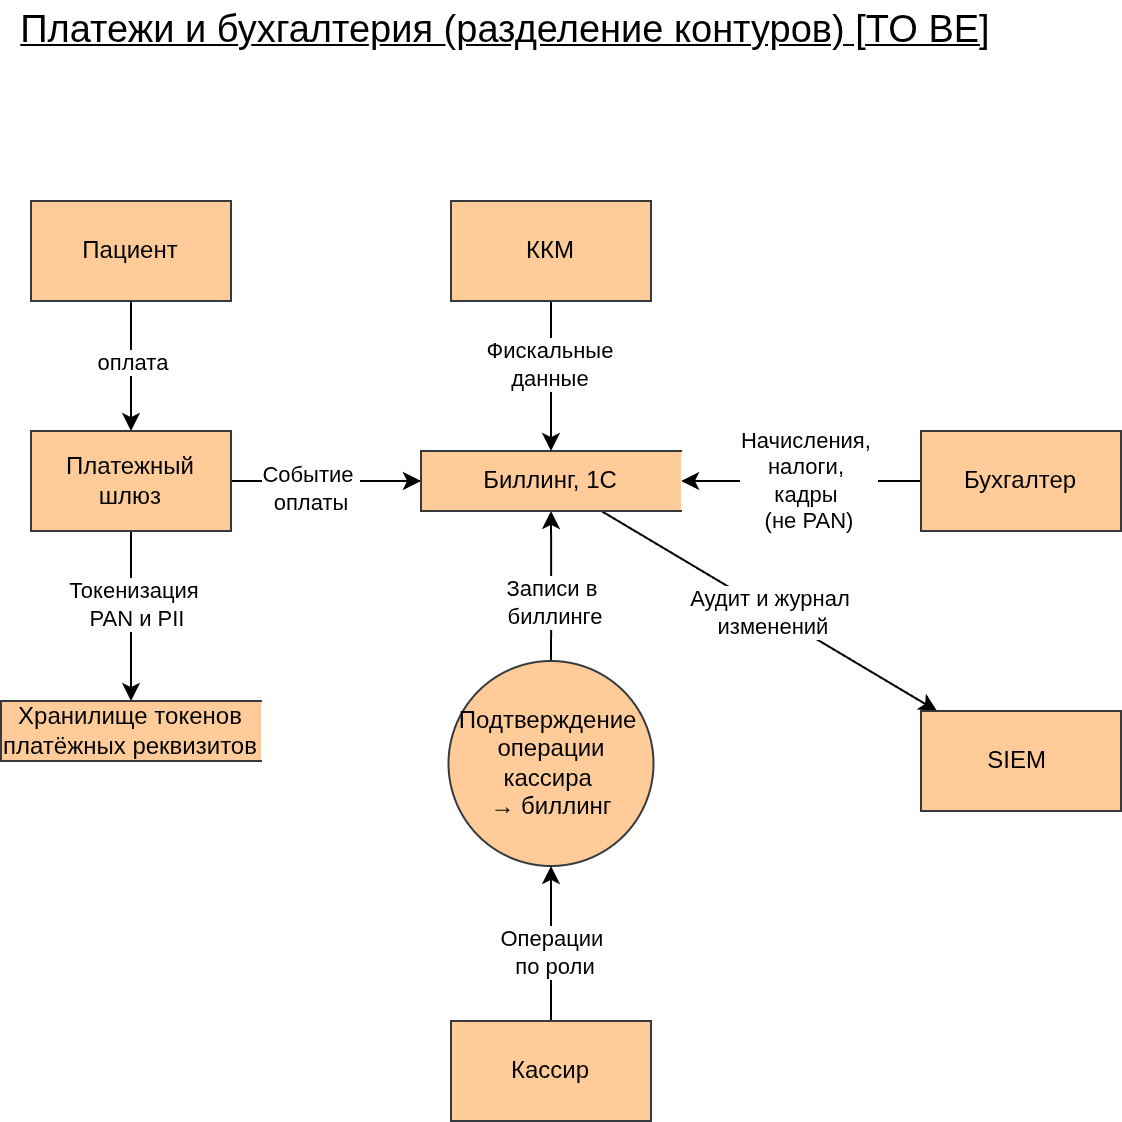

The diagram above was exported from draw.io. Its source (the exported page's mxGraphModel, read from the mxfile embedded in the PNG):
<mxGraphModel dx="1736" dy="1053" grid="1" gridSize="10" guides="1" tooltips="1" connect="1" arrows="1" fold="1" page="1" pageScale="1" pageWidth="850" pageHeight="1100" math="0" shadow="0">
  <root>
    <mxCell id="0" />
    <mxCell id="1" parent="0" />
    <mxCell id="iYkOMCRtNprpVpTu5-J4-33" edge="1" parent="1" source="iYkOMCRtNprpVpTu5-J4-7" style="edgeStyle=orthogonalEdgeStyle;rounded=0;orthogonalLoop=1;jettySize=auto;html=1;" target="iYkOMCRtNprpVpTu5-J4-15" value="">
      <mxGeometry relative="1" as="geometry" />
    </mxCell>
    <mxCell id="iYkOMCRtNprpVpTu5-J4-34" connectable="0" parent="iYkOMCRtNprpVpTu5-J4-33" style="edgeLabel;html=1;align=center;verticalAlign=middle;resizable=0;points=[];" value="Записи в&amp;nbsp;&lt;div&gt;биллинге&lt;/div&gt;" vertex="1">
      <mxGeometry relative="1" x="0.1104" y="-1" as="geometry">
        <mxPoint y="12" as="offset" />
      </mxGeometry>
    </mxCell>
    <mxCell id="iYkOMCRtNprpVpTu5-J4-7" parent="1" style="shape=ellipse;html=1;dashed=0;whiteSpace=wrap;aspect=fixed;perimeter=ellipsePerimeter;fillColor=#ffcc99;strokeColor=#36393d;" value="Подтверждение&amp;nbsp;&lt;div&gt;операции кассира&amp;nbsp;&lt;/div&gt;&lt;div&gt;→ биллинг&lt;/div&gt;" vertex="1">
      <mxGeometry height="102.5" width="102.5" x="353.75" y="500" as="geometry" />
    </mxCell>
    <mxCell id="iYkOMCRtNprpVpTu5-J4-24" edge="1" parent="1" source="iYkOMCRtNprpVpTu5-J4-10" style="edgeStyle=orthogonalEdgeStyle;rounded=0;orthogonalLoop=1;jettySize=auto;html=1;" target="iYkOMCRtNprpVpTu5-J4-13" value="">
      <mxGeometry relative="1" as="geometry" />
    </mxCell>
    <mxCell id="iYkOMCRtNprpVpTu5-J4-25" connectable="0" parent="iYkOMCRtNprpVpTu5-J4-24" style="edgeLabel;html=1;align=center;verticalAlign=middle;resizable=0;points=[];" value="оплата" vertex="1">
      <mxGeometry relative="1" x="-0.0867" as="geometry">
        <mxPoint as="offset" />
      </mxGeometry>
    </mxCell>
    <mxCell id="iYkOMCRtNprpVpTu5-J4-10" parent="1" style="html=1;dashed=0;whiteSpace=wrap;fillColor=#ffcc99;strokeColor=#36393d;" value="Пациент" vertex="1">
      <mxGeometry height="50" width="100" x="145" y="270" as="geometry" />
    </mxCell>
    <mxCell id="iYkOMCRtNprpVpTu5-J4-27" edge="1" parent="1" source="iYkOMCRtNprpVpTu5-J4-13" style="edgeStyle=orthogonalEdgeStyle;rounded=0;orthogonalLoop=1;jettySize=auto;html=1;" target="iYkOMCRtNprpVpTu5-J4-17" value="">
      <mxGeometry relative="1" as="geometry" />
    </mxCell>
    <mxCell id="iYkOMCRtNprpVpTu5-J4-28" connectable="0" parent="iYkOMCRtNprpVpTu5-J4-27" style="edgeLabel;html=1;align=center;verticalAlign=middle;resizable=0;points=[];" value="Токенизация&amp;nbsp;&lt;div&gt;PAN и PII&lt;/div&gt;" vertex="1">
      <mxGeometry relative="1" x="-0.1436" y="2" as="geometry">
        <mxPoint as="offset" />
      </mxGeometry>
    </mxCell>
    <mxCell id="iYkOMCRtNprpVpTu5-J4-29" edge="1" parent="1" source="iYkOMCRtNprpVpTu5-J4-13" style="edgeStyle=orthogonalEdgeStyle;rounded=0;orthogonalLoop=1;jettySize=auto;html=1;" target="iYkOMCRtNprpVpTu5-J4-15" value="">
      <mxGeometry relative="1" as="geometry" />
    </mxCell>
    <mxCell id="iYkOMCRtNprpVpTu5-J4-30" connectable="0" parent="iYkOMCRtNprpVpTu5-J4-29" style="edgeLabel;html=1;align=center;verticalAlign=middle;resizable=0;points=[];" value="Событие&amp;nbsp;&lt;div&gt;оплаты&lt;/div&gt;" vertex="1">
      <mxGeometry relative="1" x="-0.1816" y="-3" as="geometry">
        <mxPoint as="offset" />
      </mxGeometry>
    </mxCell>
    <mxCell id="iYkOMCRtNprpVpTu5-J4-13" parent="1" style="html=1;dashed=0;whiteSpace=wrap;fillColor=#ffcc99;strokeColor=#36393d;" value="Платежный шлюз" vertex="1">
      <mxGeometry height="50" width="100" x="145" y="385" as="geometry" />
    </mxCell>
    <mxCell id="iYkOMCRtNprpVpTu5-J4-14" parent="1" style="text;html=1;whiteSpace=wrap;strokeColor=none;fillColor=none;align=center;verticalAlign=middle;rounded=0;fontSize=19;fontStyle=4" value="&lt;div&gt;Платежи и бухгалтерия (разделение контуров)&lt;span style=&quot;background-color: transparent; color: light-dark(rgb(0, 0, 0), rgb(255, 255, 255));&quot;&gt;&amp;nbsp;[TO BE]&lt;/span&gt;&lt;/div&gt;" vertex="1">
      <mxGeometry height="30" width="495" x="135" y="170" as="geometry" />
    </mxCell>
    <mxCell id="iYkOMCRtNprpVpTu5-J4-39" edge="1" parent="1" source="iYkOMCRtNprpVpTu5-J4-15" style="rounded=0;orthogonalLoop=1;jettySize=auto;html=1;" target="iYkOMCRtNprpVpTu5-J4-20" value="">
      <mxGeometry relative="1" as="geometry" />
    </mxCell>
    <mxCell id="iYkOMCRtNprpVpTu5-J4-40" connectable="0" parent="iYkOMCRtNprpVpTu5-J4-39" style="edgeLabel;html=1;align=center;verticalAlign=middle;resizable=0;points=[];" value="Аудит и журнал&amp;nbsp;&lt;div&gt;изменений&lt;/div&gt;" vertex="1">
      <mxGeometry relative="1" x="0.0155" as="geometry">
        <mxPoint as="offset" />
      </mxGeometry>
    </mxCell>
    <mxCell id="iYkOMCRtNprpVpTu5-J4-15" parent="1" style="html=1;dashed=0;whiteSpace=wrap;shape=partialRectangle;right=0;fillColor=#ffcc99;strokeColor=#36393d;" value="Биллинг, 1С" vertex="1">
      <mxGeometry height="30" width="130" x="340" y="395" as="geometry" />
    </mxCell>
    <mxCell id="iYkOMCRtNprpVpTu5-J4-35" edge="1" parent="1" source="iYkOMCRtNprpVpTu5-J4-16" style="edgeStyle=orthogonalEdgeStyle;rounded=0;orthogonalLoop=1;jettySize=auto;html=1;" target="iYkOMCRtNprpVpTu5-J4-15" value="">
      <mxGeometry relative="1" as="geometry" />
    </mxCell>
    <mxCell id="iYkOMCRtNprpVpTu5-J4-36" connectable="0" parent="iYkOMCRtNprpVpTu5-J4-35" style="edgeLabel;html=1;align=center;verticalAlign=middle;resizable=0;points=[];" value="Фискальные&amp;nbsp;&lt;div&gt;данные&amp;nbsp;&lt;/div&gt;" vertex="1">
      <mxGeometry relative="1" x="-0.2907" as="geometry">
        <mxPoint y="4" as="offset" />
      </mxGeometry>
    </mxCell>
    <mxCell id="iYkOMCRtNprpVpTu5-J4-16" parent="1" style="html=1;dashed=0;whiteSpace=wrap;fillColor=#ffcc99;strokeColor=#36393d;" value="ККМ" vertex="1">
      <mxGeometry height="50" width="100" x="355" y="270" as="geometry" />
    </mxCell>
    <mxCell id="iYkOMCRtNprpVpTu5-J4-17" parent="1" style="html=1;dashed=0;whiteSpace=wrap;shape=partialRectangle;right=0;fillColor=#ffcc99;strokeColor=#36393d;" value="Хранилище токенов платёжных реквизитов" vertex="1">
      <mxGeometry height="30" width="130" x="130" y="520" as="geometry" />
    </mxCell>
    <mxCell id="iYkOMCRtNprpVpTu5-J4-20" parent="1" style="html=1;dashed=0;whiteSpace=wrap;fillColor=#ffcc99;strokeColor=#36393d;" value="SIEM&amp;nbsp;" vertex="1">
      <mxGeometry height="50" width="100" x="590" y="525" as="geometry" />
    </mxCell>
    <mxCell id="iYkOMCRtNprpVpTu5-J4-31" edge="1" parent="1" source="iYkOMCRtNprpVpTu5-J4-21" style="edgeStyle=orthogonalEdgeStyle;rounded=0;orthogonalLoop=1;jettySize=auto;html=1;" target="iYkOMCRtNprpVpTu5-J4-7" value="">
      <mxGeometry relative="1" as="geometry" />
    </mxCell>
    <mxCell id="iYkOMCRtNprpVpTu5-J4-32" connectable="0" parent="iYkOMCRtNprpVpTu5-J4-31" style="edgeLabel;html=1;align=center;verticalAlign=middle;resizable=0;points=[];" value="Операции&amp;nbsp;&lt;div&gt;по роли&lt;/div&gt;" vertex="1">
      <mxGeometry relative="1" x="-0.0988" y="-1" as="geometry">
        <mxPoint as="offset" />
      </mxGeometry>
    </mxCell>
    <mxCell id="iYkOMCRtNprpVpTu5-J4-21" parent="1" style="html=1;dashed=0;whiteSpace=wrap;fillColor=#ffcc99;strokeColor=#36393d;" value="Кассир" vertex="1">
      <mxGeometry height="50" width="100" x="355" y="680" as="geometry" />
    </mxCell>
    <mxCell id="iYkOMCRtNprpVpTu5-J4-37" edge="1" parent="1" source="iYkOMCRtNprpVpTu5-J4-23" style="rounded=0;orthogonalLoop=1;jettySize=auto;html=1;" target="iYkOMCRtNprpVpTu5-J4-15" value="">
      <mxGeometry relative="1" as="geometry" />
    </mxCell>
    <mxCell id="iYkOMCRtNprpVpTu5-J4-38" connectable="0" parent="iYkOMCRtNprpVpTu5-J4-37" style="edgeLabel;html=1;align=center;verticalAlign=middle;resizable=0;points=[];" value="Начисления,&amp;nbsp;&lt;div&gt;налоги,&amp;nbsp;&lt;/div&gt;&lt;div&gt;кадры&amp;nbsp;&lt;/div&gt;&lt;div&gt;(не PAN)&lt;/div&gt;" vertex="1">
      <mxGeometry relative="1" x="-0.0489" y="-1" as="geometry">
        <mxPoint as="offset" />
      </mxGeometry>
    </mxCell>
    <mxCell id="iYkOMCRtNprpVpTu5-J4-23" parent="1" style="html=1;dashed=0;whiteSpace=wrap;fillColor=#ffcc99;strokeColor=#36393d;" value="Бухгалтер" vertex="1">
      <mxGeometry height="50" width="100" x="590" y="385" as="geometry" />
    </mxCell>
  </root>
</mxGraphModel>